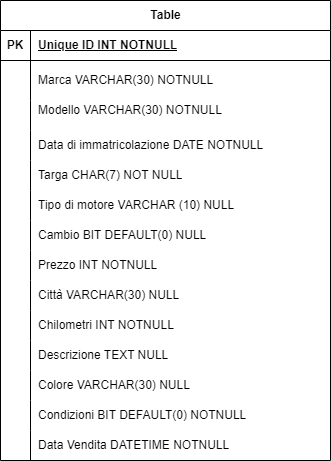

The diagram above was exported from draw.io. Its source (the exported page's mxGraphModel, read from the mxfile embedded in the PNG):
<mxGraphModel dx="1434" dy="796" grid="1" gridSize="10" guides="1" tooltips="1" connect="1" arrows="1" fold="1" page="1" pageScale="1" pageWidth="850" pageHeight="1100" math="0" shadow="0" extFonts="Permanent Marker^https://fonts.googleapis.com/css?family=Permanent+Marker">
  <root>
    <mxCell id="0" />
    <mxCell id="1" parent="0" />
    <mxCell id="dBX5T9_oymrVa4qksF95-14" value="Table" style="shape=table;startSize=30;container=1;collapsible=1;childLayout=tableLayout;fixedRows=1;rowLines=0;fontStyle=1;align=center;resizeLast=1;html=1;" vertex="1" parent="1">
      <mxGeometry x="320" y="200" width="330" height="460" as="geometry" />
    </mxCell>
    <mxCell id="dBX5T9_oymrVa4qksF95-15" value="" style="shape=tableRow;horizontal=0;startSize=0;swimlaneHead=0;swimlaneBody=0;fillColor=none;collapsible=0;dropTarget=0;points=[[0,0.5],[1,0.5]];portConstraint=eastwest;top=0;left=0;right=0;bottom=1;" vertex="1" parent="dBX5T9_oymrVa4qksF95-14">
      <mxGeometry y="30" width="330" height="30" as="geometry" />
    </mxCell>
    <mxCell id="dBX5T9_oymrVa4qksF95-16" value="PK" style="shape=partialRectangle;connectable=0;fillColor=none;top=0;left=0;bottom=0;right=0;fontStyle=1;overflow=hidden;whiteSpace=wrap;html=1;" vertex="1" parent="dBX5T9_oymrVa4qksF95-15">
      <mxGeometry width="30" height="30" as="geometry">
        <mxRectangle width="30" height="30" as="alternateBounds" />
      </mxGeometry>
    </mxCell>
    <mxCell id="dBX5T9_oymrVa4qksF95-17" value="Unique ID INT NOTNULL" style="shape=partialRectangle;connectable=0;fillColor=none;top=0;left=0;bottom=0;right=0;align=left;spacingLeft=6;fontStyle=5;overflow=hidden;whiteSpace=wrap;html=1;" vertex="1" parent="dBX5T9_oymrVa4qksF95-15">
      <mxGeometry x="30" width="300" height="30" as="geometry">
        <mxRectangle width="300" height="30" as="alternateBounds" />
      </mxGeometry>
    </mxCell>
    <mxCell id="dBX5T9_oymrVa4qksF95-18" value="" style="shape=tableRow;horizontal=0;startSize=0;swimlaneHead=0;swimlaneBody=0;fillColor=none;collapsible=0;dropTarget=0;points=[[0,0.5],[1,0.5]];portConstraint=eastwest;top=0;left=0;right=0;bottom=0;" vertex="1" parent="dBX5T9_oymrVa4qksF95-14">
      <mxGeometry y="60" width="330" height="40" as="geometry" />
    </mxCell>
    <mxCell id="dBX5T9_oymrVa4qksF95-19" value="" style="shape=partialRectangle;connectable=0;fillColor=none;top=0;left=0;bottom=0;right=0;editable=1;overflow=hidden;whiteSpace=wrap;html=1;" vertex="1" parent="dBX5T9_oymrVa4qksF95-18">
      <mxGeometry width="30" height="40" as="geometry">
        <mxRectangle width="30" height="40" as="alternateBounds" />
      </mxGeometry>
    </mxCell>
    <mxCell id="dBX5T9_oymrVa4qksF95-20" value="Marca VARCHAR(30) NOTNULL&amp;nbsp;" style="shape=partialRectangle;connectable=0;fillColor=none;top=0;left=0;bottom=0;right=0;align=left;spacingLeft=6;overflow=hidden;whiteSpace=wrap;html=1;" vertex="1" parent="dBX5T9_oymrVa4qksF95-18">
      <mxGeometry x="30" width="300" height="40" as="geometry">
        <mxRectangle width="300" height="40" as="alternateBounds" />
      </mxGeometry>
    </mxCell>
    <mxCell id="dBX5T9_oymrVa4qksF95-21" value="" style="shape=tableRow;horizontal=0;startSize=0;swimlaneHead=0;swimlaneBody=0;fillColor=none;collapsible=0;dropTarget=0;points=[[0,0.5],[1,0.5]];portConstraint=eastwest;top=0;left=0;right=0;bottom=0;" vertex="1" parent="dBX5T9_oymrVa4qksF95-14">
      <mxGeometry y="100" width="330" height="30" as="geometry" />
    </mxCell>
    <mxCell id="dBX5T9_oymrVa4qksF95-22" value="" style="shape=partialRectangle;connectable=0;fillColor=none;top=0;left=0;bottom=0;right=0;editable=1;overflow=hidden;whiteSpace=wrap;html=1;" vertex="1" parent="dBX5T9_oymrVa4qksF95-21">
      <mxGeometry width="30" height="30" as="geometry">
        <mxRectangle width="30" height="30" as="alternateBounds" />
      </mxGeometry>
    </mxCell>
    <mxCell id="dBX5T9_oymrVa4qksF95-23" value="Modello VARCHAR(30) NOTNULL&lt;br&gt;&amp;nbsp;" style="shape=partialRectangle;connectable=0;fillColor=none;top=0;left=0;bottom=0;right=0;align=left;spacingLeft=6;overflow=hidden;whiteSpace=wrap;html=1;" vertex="1" parent="dBX5T9_oymrVa4qksF95-21">
      <mxGeometry x="30" width="300" height="30" as="geometry">
        <mxRectangle width="300" height="30" as="alternateBounds" />
      </mxGeometry>
    </mxCell>
    <mxCell id="dBX5T9_oymrVa4qksF95-27" value="" style="shape=tableRow;horizontal=0;startSize=0;swimlaneHead=0;swimlaneBody=0;fillColor=none;collapsible=0;dropTarget=0;points=[[0,0.5],[1,0.5]];portConstraint=eastwest;top=0;left=0;right=0;bottom=0;" vertex="1" parent="dBX5T9_oymrVa4qksF95-14">
      <mxGeometry y="130" width="330" height="30" as="geometry" />
    </mxCell>
    <mxCell id="dBX5T9_oymrVa4qksF95-28" value="" style="shape=partialRectangle;connectable=0;fillColor=none;top=0;left=0;bottom=0;right=0;editable=1;overflow=hidden;whiteSpace=wrap;html=1;" vertex="1" parent="dBX5T9_oymrVa4qksF95-27">
      <mxGeometry width="30" height="30" as="geometry">
        <mxRectangle width="30" height="30" as="alternateBounds" />
      </mxGeometry>
    </mxCell>
    <mxCell id="dBX5T9_oymrVa4qksF95-29" value="Data di immatricolazione DATE NOTNULL" style="shape=partialRectangle;connectable=0;fillColor=none;top=0;left=0;bottom=0;right=0;align=left;spacingLeft=6;overflow=hidden;whiteSpace=wrap;html=1;" vertex="1" parent="dBX5T9_oymrVa4qksF95-27">
      <mxGeometry x="30" width="300" height="30" as="geometry">
        <mxRectangle width="300" height="30" as="alternateBounds" />
      </mxGeometry>
    </mxCell>
    <mxCell id="dBX5T9_oymrVa4qksF95-48" value="" style="shape=tableRow;horizontal=0;startSize=0;swimlaneHead=0;swimlaneBody=0;fillColor=none;collapsible=0;dropTarget=0;points=[[0,0.5],[1,0.5]];portConstraint=eastwest;top=0;left=0;right=0;bottom=0;" vertex="1" parent="dBX5T9_oymrVa4qksF95-14">
      <mxGeometry y="160" width="330" height="30" as="geometry" />
    </mxCell>
    <mxCell id="dBX5T9_oymrVa4qksF95-49" value="" style="shape=partialRectangle;connectable=0;fillColor=none;top=0;left=0;bottom=0;right=0;editable=1;overflow=hidden;whiteSpace=wrap;html=1;" vertex="1" parent="dBX5T9_oymrVa4qksF95-48">
      <mxGeometry width="30" height="30" as="geometry">
        <mxRectangle width="30" height="30" as="alternateBounds" />
      </mxGeometry>
    </mxCell>
    <mxCell id="dBX5T9_oymrVa4qksF95-50" value="Targa CHAR(7) NOT NULL" style="shape=partialRectangle;connectable=0;fillColor=none;top=0;left=0;bottom=0;right=0;align=left;spacingLeft=6;overflow=hidden;whiteSpace=wrap;html=1;" vertex="1" parent="dBX5T9_oymrVa4qksF95-48">
      <mxGeometry x="30" width="300" height="30" as="geometry">
        <mxRectangle width="300" height="30" as="alternateBounds" />
      </mxGeometry>
    </mxCell>
    <mxCell id="dBX5T9_oymrVa4qksF95-51" value="" style="shape=tableRow;horizontal=0;startSize=0;swimlaneHead=0;swimlaneBody=0;fillColor=none;collapsible=0;dropTarget=0;points=[[0,0.5],[1,0.5]];portConstraint=eastwest;top=0;left=0;right=0;bottom=0;" vertex="1" parent="dBX5T9_oymrVa4qksF95-14">
      <mxGeometry y="190" width="330" height="30" as="geometry" />
    </mxCell>
    <mxCell id="dBX5T9_oymrVa4qksF95-52" value="" style="shape=partialRectangle;connectable=0;fillColor=none;top=0;left=0;bottom=0;right=0;editable=1;overflow=hidden;whiteSpace=wrap;html=1;" vertex="1" parent="dBX5T9_oymrVa4qksF95-51">
      <mxGeometry width="30" height="30" as="geometry">
        <mxRectangle width="30" height="30" as="alternateBounds" />
      </mxGeometry>
    </mxCell>
    <mxCell id="dBX5T9_oymrVa4qksF95-53" value="Tipo di motore VARCHAR (10) NULL" style="shape=partialRectangle;connectable=0;fillColor=none;top=0;left=0;bottom=0;right=0;align=left;spacingLeft=6;overflow=hidden;whiteSpace=wrap;html=1;" vertex="1" parent="dBX5T9_oymrVa4qksF95-51">
      <mxGeometry x="30" width="300" height="30" as="geometry">
        <mxRectangle width="300" height="30" as="alternateBounds" />
      </mxGeometry>
    </mxCell>
    <mxCell id="dBX5T9_oymrVa4qksF95-30" value="" style="shape=tableRow;horizontal=0;startSize=0;swimlaneHead=0;swimlaneBody=0;fillColor=none;collapsible=0;dropTarget=0;points=[[0,0.5],[1,0.5]];portConstraint=eastwest;top=0;left=0;right=0;bottom=0;" vertex="1" parent="dBX5T9_oymrVa4qksF95-14">
      <mxGeometry y="220" width="330" height="30" as="geometry" />
    </mxCell>
    <mxCell id="dBX5T9_oymrVa4qksF95-31" value="" style="shape=partialRectangle;connectable=0;fillColor=none;top=0;left=0;bottom=0;right=0;editable=1;overflow=hidden;whiteSpace=wrap;html=1;" vertex="1" parent="dBX5T9_oymrVa4qksF95-30">
      <mxGeometry width="30" height="30" as="geometry">
        <mxRectangle width="30" height="30" as="alternateBounds" />
      </mxGeometry>
    </mxCell>
    <mxCell id="dBX5T9_oymrVa4qksF95-32" value="Cambio BIT DEFAULT(0) NULL" style="shape=partialRectangle;connectable=0;fillColor=none;top=0;left=0;bottom=0;right=0;align=left;spacingLeft=6;overflow=hidden;whiteSpace=wrap;html=1;" vertex="1" parent="dBX5T9_oymrVa4qksF95-30">
      <mxGeometry x="30" width="300" height="30" as="geometry">
        <mxRectangle width="300" height="30" as="alternateBounds" />
      </mxGeometry>
    </mxCell>
    <mxCell id="dBX5T9_oymrVa4qksF95-33" value="" style="shape=tableRow;horizontal=0;startSize=0;swimlaneHead=0;swimlaneBody=0;fillColor=none;collapsible=0;dropTarget=0;points=[[0,0.5],[1,0.5]];portConstraint=eastwest;top=0;left=0;right=0;bottom=0;" vertex="1" parent="dBX5T9_oymrVa4qksF95-14">
      <mxGeometry y="250" width="330" height="30" as="geometry" />
    </mxCell>
    <mxCell id="dBX5T9_oymrVa4qksF95-34" value="" style="shape=partialRectangle;connectable=0;fillColor=none;top=0;left=0;bottom=0;right=0;editable=1;overflow=hidden;whiteSpace=wrap;html=1;" vertex="1" parent="dBX5T9_oymrVa4qksF95-33">
      <mxGeometry width="30" height="30" as="geometry">
        <mxRectangle width="30" height="30" as="alternateBounds" />
      </mxGeometry>
    </mxCell>
    <mxCell id="dBX5T9_oymrVa4qksF95-35" value="Prezzo INT NOTNULL" style="shape=partialRectangle;connectable=0;fillColor=none;top=0;left=0;bottom=0;right=0;align=left;spacingLeft=6;overflow=hidden;whiteSpace=wrap;html=1;" vertex="1" parent="dBX5T9_oymrVa4qksF95-33">
      <mxGeometry x="30" width="300" height="30" as="geometry">
        <mxRectangle width="300" height="30" as="alternateBounds" />
      </mxGeometry>
    </mxCell>
    <mxCell id="dBX5T9_oymrVa4qksF95-36" value="" style="shape=tableRow;horizontal=0;startSize=0;swimlaneHead=0;swimlaneBody=0;fillColor=none;collapsible=0;dropTarget=0;points=[[0,0.5],[1,0.5]];portConstraint=eastwest;top=0;left=0;right=0;bottom=0;" vertex="1" parent="dBX5T9_oymrVa4qksF95-14">
      <mxGeometry y="280" width="330" height="30" as="geometry" />
    </mxCell>
    <mxCell id="dBX5T9_oymrVa4qksF95-37" value="" style="shape=partialRectangle;connectable=0;fillColor=none;top=0;left=0;bottom=0;right=0;editable=1;overflow=hidden;whiteSpace=wrap;html=1;" vertex="1" parent="dBX5T9_oymrVa4qksF95-36">
      <mxGeometry width="30" height="30" as="geometry">
        <mxRectangle width="30" height="30" as="alternateBounds" />
      </mxGeometry>
    </mxCell>
    <mxCell id="dBX5T9_oymrVa4qksF95-38" value="Città VARCHAR(30) NULL" style="shape=partialRectangle;connectable=0;fillColor=none;top=0;left=0;bottom=0;right=0;align=left;spacingLeft=6;overflow=hidden;whiteSpace=wrap;html=1;" vertex="1" parent="dBX5T9_oymrVa4qksF95-36">
      <mxGeometry x="30" width="300" height="30" as="geometry">
        <mxRectangle width="300" height="30" as="alternateBounds" />
      </mxGeometry>
    </mxCell>
    <mxCell id="dBX5T9_oymrVa4qksF95-39" value="" style="shape=tableRow;horizontal=0;startSize=0;swimlaneHead=0;swimlaneBody=0;fillColor=none;collapsible=0;dropTarget=0;points=[[0,0.5],[1,0.5]];portConstraint=eastwest;top=0;left=0;right=0;bottom=0;" vertex="1" parent="dBX5T9_oymrVa4qksF95-14">
      <mxGeometry y="310" width="330" height="30" as="geometry" />
    </mxCell>
    <mxCell id="dBX5T9_oymrVa4qksF95-40" value="" style="shape=partialRectangle;connectable=0;fillColor=none;top=0;left=0;bottom=0;right=0;editable=1;overflow=hidden;whiteSpace=wrap;html=1;" vertex="1" parent="dBX5T9_oymrVa4qksF95-39">
      <mxGeometry width="30" height="30" as="geometry">
        <mxRectangle width="30" height="30" as="alternateBounds" />
      </mxGeometry>
    </mxCell>
    <mxCell id="dBX5T9_oymrVa4qksF95-41" value="Chilometri INT NOTNULL" style="shape=partialRectangle;connectable=0;fillColor=none;top=0;left=0;bottom=0;right=0;align=left;spacingLeft=6;overflow=hidden;whiteSpace=wrap;html=1;" vertex="1" parent="dBX5T9_oymrVa4qksF95-39">
      <mxGeometry x="30" width="300" height="30" as="geometry">
        <mxRectangle width="300" height="30" as="alternateBounds" />
      </mxGeometry>
    </mxCell>
    <mxCell id="dBX5T9_oymrVa4qksF95-42" value="" style="shape=tableRow;horizontal=0;startSize=0;swimlaneHead=0;swimlaneBody=0;fillColor=none;collapsible=0;dropTarget=0;points=[[0,0.5],[1,0.5]];portConstraint=eastwest;top=0;left=0;right=0;bottom=0;" vertex="1" parent="dBX5T9_oymrVa4qksF95-14">
      <mxGeometry y="340" width="330" height="30" as="geometry" />
    </mxCell>
    <mxCell id="dBX5T9_oymrVa4qksF95-43" value="" style="shape=partialRectangle;connectable=0;fillColor=none;top=0;left=0;bottom=0;right=0;editable=1;overflow=hidden;whiteSpace=wrap;html=1;" vertex="1" parent="dBX5T9_oymrVa4qksF95-42">
      <mxGeometry width="30" height="30" as="geometry">
        <mxRectangle width="30" height="30" as="alternateBounds" />
      </mxGeometry>
    </mxCell>
    <mxCell id="dBX5T9_oymrVa4qksF95-44" value="Descrizione TEXT NULL" style="shape=partialRectangle;connectable=0;fillColor=none;top=0;left=0;bottom=0;right=0;align=left;spacingLeft=6;overflow=hidden;whiteSpace=wrap;html=1;" vertex="1" parent="dBX5T9_oymrVa4qksF95-42">
      <mxGeometry x="30" width="300" height="30" as="geometry">
        <mxRectangle width="300" height="30" as="alternateBounds" />
      </mxGeometry>
    </mxCell>
    <mxCell id="dBX5T9_oymrVa4qksF95-45" value="" style="shape=tableRow;horizontal=0;startSize=0;swimlaneHead=0;swimlaneBody=0;fillColor=none;collapsible=0;dropTarget=0;points=[[0,0.5],[1,0.5]];portConstraint=eastwest;top=0;left=0;right=0;bottom=0;" vertex="1" parent="dBX5T9_oymrVa4qksF95-14">
      <mxGeometry y="370" width="330" height="30" as="geometry" />
    </mxCell>
    <mxCell id="dBX5T9_oymrVa4qksF95-46" value="" style="shape=partialRectangle;connectable=0;fillColor=none;top=0;left=0;bottom=0;right=0;editable=1;overflow=hidden;whiteSpace=wrap;html=1;" vertex="1" parent="dBX5T9_oymrVa4qksF95-45">
      <mxGeometry width="30" height="30" as="geometry">
        <mxRectangle width="30" height="30" as="alternateBounds" />
      </mxGeometry>
    </mxCell>
    <mxCell id="dBX5T9_oymrVa4qksF95-47" value="Colore VARCHAR(30) NULL" style="shape=partialRectangle;connectable=0;fillColor=none;top=0;left=0;bottom=0;right=0;align=left;spacingLeft=6;overflow=hidden;whiteSpace=wrap;html=1;" vertex="1" parent="dBX5T9_oymrVa4qksF95-45">
      <mxGeometry x="30" width="300" height="30" as="geometry">
        <mxRectangle width="300" height="30" as="alternateBounds" />
      </mxGeometry>
    </mxCell>
    <mxCell id="dBX5T9_oymrVa4qksF95-54" value="" style="shape=tableRow;horizontal=0;startSize=0;swimlaneHead=0;swimlaneBody=0;fillColor=none;collapsible=0;dropTarget=0;points=[[0,0.5],[1,0.5]];portConstraint=eastwest;top=0;left=0;right=0;bottom=0;" vertex="1" parent="dBX5T9_oymrVa4qksF95-14">
      <mxGeometry y="400" width="330" height="30" as="geometry" />
    </mxCell>
    <mxCell id="dBX5T9_oymrVa4qksF95-55" value="" style="shape=partialRectangle;connectable=0;fillColor=none;top=0;left=0;bottom=0;right=0;editable=1;overflow=hidden;whiteSpace=wrap;html=1;" vertex="1" parent="dBX5T9_oymrVa4qksF95-54">
      <mxGeometry width="30" height="30" as="geometry">
        <mxRectangle width="30" height="30" as="alternateBounds" />
      </mxGeometry>
    </mxCell>
    <mxCell id="dBX5T9_oymrVa4qksF95-56" value="Condizioni BIT DEFAULT(0) NOTNULL" style="shape=partialRectangle;connectable=0;fillColor=none;top=0;left=0;bottom=0;right=0;align=left;spacingLeft=6;overflow=hidden;whiteSpace=wrap;html=1;" vertex="1" parent="dBX5T9_oymrVa4qksF95-54">
      <mxGeometry x="30" width="300" height="30" as="geometry">
        <mxRectangle width="300" height="30" as="alternateBounds" />
      </mxGeometry>
    </mxCell>
    <mxCell id="dBX5T9_oymrVa4qksF95-24" value="" style="shape=tableRow;horizontal=0;startSize=0;swimlaneHead=0;swimlaneBody=0;fillColor=none;collapsible=0;dropTarget=0;points=[[0,0.5],[1,0.5]];portConstraint=eastwest;top=0;left=0;right=0;bottom=0;" vertex="1" parent="dBX5T9_oymrVa4qksF95-14">
      <mxGeometry y="430" width="330" height="30" as="geometry" />
    </mxCell>
    <mxCell id="dBX5T9_oymrVa4qksF95-25" value="" style="shape=partialRectangle;connectable=0;fillColor=none;top=0;left=0;bottom=0;right=0;editable=1;overflow=hidden;whiteSpace=wrap;html=1;" vertex="1" parent="dBX5T9_oymrVa4qksF95-24">
      <mxGeometry width="30" height="30" as="geometry">
        <mxRectangle width="30" height="30" as="alternateBounds" />
      </mxGeometry>
    </mxCell>
    <mxCell id="dBX5T9_oymrVa4qksF95-26" value="Data Vendita DATETIME NOTNULL" style="shape=partialRectangle;connectable=0;fillColor=none;top=0;left=0;bottom=0;right=0;align=left;spacingLeft=6;overflow=hidden;whiteSpace=wrap;html=1;" vertex="1" parent="dBX5T9_oymrVa4qksF95-24">
      <mxGeometry x="30" width="300" height="30" as="geometry">
        <mxRectangle width="300" height="30" as="alternateBounds" />
      </mxGeometry>
    </mxCell>
  </root>
</mxGraphModel>